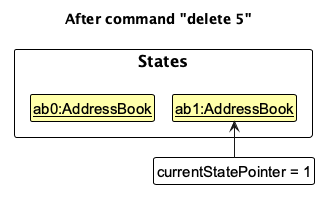

The diagram above was rendered by PlantUML. Its source (embedded in the PNG):
@startuml
!include style.puml
!pragma layout smetana
skinparam ClassFontColor #000000
skinparam ClassBorderColor #000000
skinparam ClassBackgroundColor #FFFFAA
title After command "delete 5"
package States {
    class State0 as "<u>ab0:AddressBook</u>"
    class State1 as "<u>ab1:AddressBook</u>"
}
State0 -[hidden]right-> State1
class Pointer as "currentStatePointer = 1" #FFFFFF
Pointer -up-> State1
@enduml